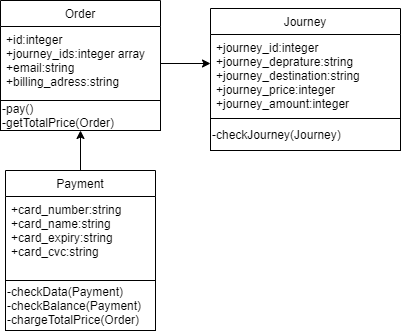

The diagram above was exported from draw.io. Its source (the exported page's mxGraphModel, read from the mxfile embedded in the PNG):
<mxGraphModel dx="1038" dy="580" grid="1" gridSize="10" guides="1" tooltips="1" connect="1" arrows="1" fold="1" page="1" pageScale="1" pageWidth="827" pageHeight="1169" math="0" shadow="0">
  <root>
    <mxCell id="0" />
    <mxCell id="1" parent="0" />
    <mxCell id="5ImImyb5lQfn082tL1m5-1" value="Order" style="swimlane;fontStyle=0;childLayout=stackLayout;horizontal=1;startSize=26;fillColor=none;horizontalStack=0;resizeParent=1;resizeParentMax=0;resizeLast=0;collapsible=1;marginBottom=0;" vertex="1" parent="1">
      <mxGeometry x="220" y="80" width="160" height="100" as="geometry" />
    </mxCell>
    <mxCell id="5ImImyb5lQfn082tL1m5-4" value="+id:integer&#10;+journey_ids:integer array&#10;+email:string&#10;+billing_adress:string&#10;" style="text;strokeColor=none;fillColor=none;align=left;verticalAlign=top;spacingLeft=4;spacingRight=4;overflow=hidden;rotatable=0;points=[[0,0.5],[1,0.5]];portConstraint=eastwest;" vertex="1" parent="5ImImyb5lQfn082tL1m5-1">
      <mxGeometry y="26" width="160" height="74" as="geometry" />
    </mxCell>
    <mxCell id="5ImImyb5lQfn082tL1m5-5" style="edgeStyle=orthogonalEdgeStyle;rounded=0;orthogonalLoop=1;jettySize=auto;html=1;" edge="1" parent="1" source="5ImImyb5lQfn082tL1m5-4" target="5ImImyb5lQfn082tL1m5-6">
      <mxGeometry relative="1" as="geometry">
        <mxPoint x="500" y="152" as="targetPoint" />
      </mxGeometry>
    </mxCell>
    <mxCell id="5ImImyb5lQfn082tL1m5-6" value="Journey" style="swimlane;fontStyle=0;childLayout=stackLayout;horizontal=1;startSize=26;fillColor=none;horizontalStack=0;resizeParent=1;resizeParentMax=0;resizeLast=0;collapsible=1;marginBottom=0;" vertex="1" parent="1">
      <mxGeometry x="430" y="88" width="190" height="110" as="geometry" />
    </mxCell>
    <mxCell id="5ImImyb5lQfn082tL1m5-9" value="+journey_id:integer&#10;+journey_deprature:string&#10;+journey_destination:string&#10;+journey_price:integer&#10;+journey_amount:integer" style="text;strokeColor=none;fillColor=none;align=left;verticalAlign=top;spacingLeft=4;spacingRight=4;overflow=hidden;rotatable=0;points=[[0,0.5],[1,0.5]];portConstraint=eastwest;" vertex="1" parent="5ImImyb5lQfn082tL1m5-6">
      <mxGeometry y="26" width="190" height="84" as="geometry" />
    </mxCell>
    <mxCell id="5ImImyb5lQfn082tL1m5-10" value="&lt;span&gt;-pay()&lt;br&gt;&lt;/span&gt;&lt;span style=&quot;text-align: center&quot;&gt;-getTotalPrice(Order)&lt;/span&gt;&lt;span&gt;&lt;br&gt;&lt;/span&gt;" style="html=1;align=left;" vertex="1" parent="1">
      <mxGeometry x="220" y="180" width="160" height="30" as="geometry" />
    </mxCell>
    <mxCell id="5ImImyb5lQfn082tL1m5-18" style="edgeStyle=orthogonalEdgeStyle;rounded=0;orthogonalLoop=1;jettySize=auto;html=1;entryX=0.5;entryY=1;entryDx=0;entryDy=0;" edge="1" parent="1" source="5ImImyb5lQfn082tL1m5-12" target="5ImImyb5lQfn082tL1m5-10">
      <mxGeometry relative="1" as="geometry" />
    </mxCell>
    <mxCell id="5ImImyb5lQfn082tL1m5-12" value="Payment" style="swimlane;fontStyle=0;childLayout=stackLayout;horizontal=1;startSize=26;fillColor=none;horizontalStack=0;resizeParent=1;resizeParentMax=0;resizeLast=0;collapsible=1;marginBottom=0;" vertex="1" parent="1">
      <mxGeometry x="225" y="250" width="150" height="110" as="geometry" />
    </mxCell>
    <mxCell id="5ImImyb5lQfn082tL1m5-15" value="+card_number:string&#10;+card_name:string&#10;+card_expiry:string&#10;+card_cvc:string&#10;" style="text;strokeColor=none;fillColor=none;align=left;verticalAlign=top;spacingLeft=4;spacingRight=4;overflow=hidden;rotatable=0;points=[[0,0.5],[1,0.5]];portConstraint=eastwest;" vertex="1" parent="5ImImyb5lQfn082tL1m5-12">
      <mxGeometry y="26" width="150" height="84" as="geometry" />
    </mxCell>
    <mxCell id="5ImImyb5lQfn082tL1m5-16" value="-checkData(Payment)&lt;br&gt;-checkBalance(Payment)&lt;br&gt;&lt;span style=&quot;text-align: center&quot;&gt;-chargeTotalPrice(Order)&lt;/span&gt;" style="html=1;align=left;" vertex="1" parent="1">
      <mxGeometry x="225" y="360" width="150" height="50" as="geometry" />
    </mxCell>
    <mxCell id="5ImImyb5lQfn082tL1m5-17" value="-checkJourney(Journey)" style="html=1;align=left;" vertex="1" parent="1">
      <mxGeometry x="430" y="198" width="190" height="32" as="geometry" />
    </mxCell>
  </root>
</mxGraphModel>